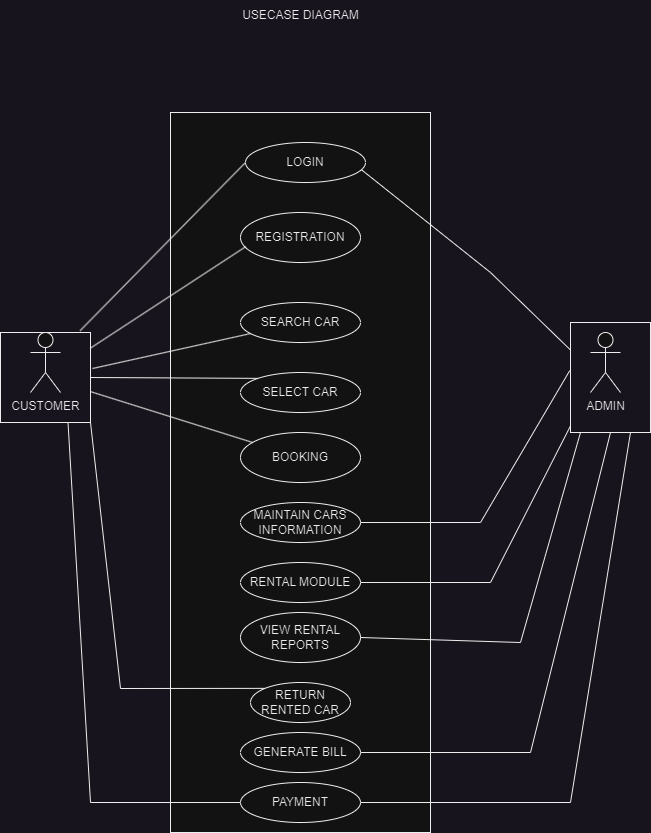

The diagram above was exported from draw.io. Its source (the exported page's mxGraphModel, read from the mxfile embedded in the PNG):
<mxGraphModel dx="1050" dy="1673" grid="1" gridSize="10" guides="1" tooltips="1" connect="1" arrows="1" fold="1" page="1" pageScale="1" pageWidth="850" pageHeight="1100" math="0" shadow="0">
  <root>
    <mxCell id="0" />
    <mxCell id="1" parent="0" />
    <mxCell id="EBETNOYt2fNukSq7X8EE-1" value="" style="rounded=0;whiteSpace=wrap;html=1;" vertex="1" parent="1">
      <mxGeometry x="290" y="-10" width="260" height="720" as="geometry" />
    </mxCell>
    <mxCell id="EBETNOYt2fNukSq7X8EE-2" value="USECASE DIAGRAM&lt;br&gt;" style="text;html=1;align=center;verticalAlign=middle;resizable=0;points=[];autosize=1;strokeColor=none;fillColor=none;" vertex="1" parent="1">
      <mxGeometry x="350" y="-122" width="140" height="30" as="geometry" />
    </mxCell>
    <mxCell id="EBETNOYt2fNukSq7X8EE-3" value="LOGIN" style="ellipse;whiteSpace=wrap;html=1;" vertex="1" parent="1">
      <mxGeometry x="365" y="20" width="120" height="40" as="geometry" />
    </mxCell>
    <mxCell id="EBETNOYt2fNukSq7X8EE-4" value="REGISTRATION&lt;br&gt;" style="ellipse;whiteSpace=wrap;html=1;" vertex="1" parent="1">
      <mxGeometry x="360" y="90" width="120" height="50" as="geometry" />
    </mxCell>
    <mxCell id="EBETNOYt2fNukSq7X8EE-5" value="SEARCH CAR" style="ellipse;whiteSpace=wrap;html=1;" vertex="1" parent="1">
      <mxGeometry x="360" y="180" width="120" height="40" as="geometry" />
    </mxCell>
    <mxCell id="EBETNOYt2fNukSq7X8EE-6" value="SELECT CAR" style="ellipse;whiteSpace=wrap;html=1;" vertex="1" parent="1">
      <mxGeometry x="360" y="250" width="120" height="40" as="geometry" />
    </mxCell>
    <mxCell id="EBETNOYt2fNukSq7X8EE-8" value="BOOKING" style="ellipse;whiteSpace=wrap;html=1;" vertex="1" parent="1">
      <mxGeometry x="360" y="310" width="120" height="50" as="geometry" />
    </mxCell>
    <mxCell id="EBETNOYt2fNukSq7X8EE-9" value="MAINTAIN CARS INFORMATION" style="ellipse;whiteSpace=wrap;html=1;" vertex="1" parent="1">
      <mxGeometry x="360" y="380" width="120" height="40" as="geometry" />
    </mxCell>
    <mxCell id="EBETNOYt2fNukSq7X8EE-10" value="RENTAL MODULE" style="ellipse;whiteSpace=wrap;html=1;" vertex="1" parent="1">
      <mxGeometry x="360" y="440" width="120" height="40" as="geometry" />
    </mxCell>
    <mxCell id="EBETNOYt2fNukSq7X8EE-11" value="PAYMENT" style="ellipse;whiteSpace=wrap;html=1;" vertex="1" parent="1">
      <mxGeometry x="360" y="660" width="120" height="40" as="geometry" />
    </mxCell>
    <mxCell id="EBETNOYt2fNukSq7X8EE-13" value="VIEW RENTAL REPORTS" style="ellipse;whiteSpace=wrap;html=1;" vertex="1" parent="1">
      <mxGeometry x="360" y="490" width="120" height="50" as="geometry" />
    </mxCell>
    <mxCell id="EBETNOYt2fNukSq7X8EE-14" value="GENERATE BILL" style="ellipse;whiteSpace=wrap;html=1;" vertex="1" parent="1">
      <mxGeometry x="360" y="610" width="120" height="40" as="geometry" />
    </mxCell>
    <mxCell id="EBETNOYt2fNukSq7X8EE-16" value="CUSTOMER" style="shape=umlActor;verticalLabelPosition=bottom;verticalAlign=top;html=1;outlineConnect=0;" vertex="1" parent="1">
      <mxGeometry x="150" y="210" width="30" height="60" as="geometry" />
    </mxCell>
    <mxCell id="EBETNOYt2fNukSq7X8EE-17" value="ADMIN" style="shape=umlActor;verticalLabelPosition=bottom;verticalAlign=top;html=1;outlineConnect=0;" vertex="1" parent="1">
      <mxGeometry x="710" y="210" width="30" height="60" as="geometry" />
    </mxCell>
    <mxCell id="EBETNOYt2fNukSq7X8EE-21" value="" style="endArrow=none;html=1;rounded=0;entryX=0;entryY=0.5;entryDx=0;entryDy=0;exitX=0.884;exitY=-0.02;exitDx=0;exitDy=0;exitPerimeter=0;" edge="1" parent="1" source="EBETNOYt2fNukSq7X8EE-37" target="EBETNOYt2fNukSq7X8EE-3">
      <mxGeometry width="50" height="50" relative="1" as="geometry">
        <mxPoint x="570" y="210" as="sourcePoint" />
        <mxPoint x="620" y="160" as="targetPoint" />
      </mxGeometry>
    </mxCell>
    <mxCell id="EBETNOYt2fNukSq7X8EE-22" value="" style="endArrow=none;html=1;rounded=0;entryX=0.043;entryY=0.684;entryDx=0;entryDy=0;entryPerimeter=0;" edge="1" parent="1" source="EBETNOYt2fNukSq7X8EE-37" target="EBETNOYt2fNukSq7X8EE-4">
      <mxGeometry width="50" height="50" relative="1" as="geometry">
        <mxPoint x="190" y="235" as="sourcePoint" />
        <mxPoint x="375" y="50" as="targetPoint" />
      </mxGeometry>
    </mxCell>
    <mxCell id="EBETNOYt2fNukSq7X8EE-23" value="" style="endArrow=none;html=1;rounded=0;" edge="1" parent="1" target="EBETNOYt2fNukSq7X8EE-5">
      <mxGeometry width="50" height="50" relative="1" as="geometry">
        <mxPoint x="212" y="246" as="sourcePoint" />
        <mxPoint x="385" y="60" as="targetPoint" />
      </mxGeometry>
    </mxCell>
    <mxCell id="EBETNOYt2fNukSq7X8EE-24" value="" style="endArrow=none;html=1;rounded=0;entryX=0;entryY=0;entryDx=0;entryDy=0;" edge="1" parent="1" target="EBETNOYt2fNukSq7X8EE-6">
      <mxGeometry width="50" height="50" relative="1" as="geometry">
        <mxPoint x="210" y="255" as="sourcePoint" />
        <mxPoint x="395" y="70" as="targetPoint" />
      </mxGeometry>
    </mxCell>
    <mxCell id="EBETNOYt2fNukSq7X8EE-26" value="" style="endArrow=none;html=1;rounded=0;entryX=-0.01;entryY=0.438;entryDx=0;entryDy=0;entryPerimeter=0;" edge="1" parent="1" source="EBETNOYt2fNukSq7X8EE-9" target="EBETNOYt2fNukSq7X8EE-40">
      <mxGeometry width="50" height="50" relative="1" as="geometry">
        <mxPoint x="570" y="430" as="sourcePoint" />
        <mxPoint x="680" y="260" as="targetPoint" />
        <Array as="points">
          <mxPoint x="600" y="400" />
        </Array>
      </mxGeometry>
    </mxCell>
    <mxCell id="EBETNOYt2fNukSq7X8EE-27" value="" style="endArrow=none;html=1;rounded=0;exitX=1;exitY=0.5;exitDx=0;exitDy=0;entryX=0;entryY=0.94;entryDx=0;entryDy=0;entryPerimeter=0;" edge="1" parent="1" source="EBETNOYt2fNukSq7X8EE-10" target="EBETNOYt2fNukSq7X8EE-40">
      <mxGeometry width="50" height="50" relative="1" as="geometry">
        <mxPoint x="457" y="432" as="sourcePoint" />
        <mxPoint x="680" y="310" as="targetPoint" />
        <Array as="points">
          <mxPoint x="610" y="460" />
        </Array>
      </mxGeometry>
    </mxCell>
    <mxCell id="EBETNOYt2fNukSq7X8EE-28" value="" style="endArrow=none;html=1;rounded=0;exitX=1;exitY=0.5;exitDx=0;exitDy=0;" edge="1" parent="1" source="EBETNOYt2fNukSq7X8EE-13">
      <mxGeometry width="50" height="50" relative="1" as="geometry">
        <mxPoint x="467" y="442" as="sourcePoint" />
        <mxPoint x="700" y="310" as="targetPoint" />
        <Array as="points">
          <mxPoint x="640" y="520" />
        </Array>
      </mxGeometry>
    </mxCell>
    <mxCell id="EBETNOYt2fNukSq7X8EE-29" value="" style="endArrow=none;html=1;rounded=0;exitX=1;exitY=0.5;exitDx=0;exitDy=0;entryX=0.5;entryY=1;entryDx=0;entryDy=0;" edge="1" parent="1" source="EBETNOYt2fNukSq7X8EE-14" target="EBETNOYt2fNukSq7X8EE-40">
      <mxGeometry width="50" height="50" relative="1" as="geometry">
        <mxPoint x="477" y="452" as="sourcePoint" />
        <mxPoint x="720" y="320" as="targetPoint" />
        <Array as="points">
          <mxPoint x="650" y="630" />
        </Array>
      </mxGeometry>
    </mxCell>
    <mxCell id="EBETNOYt2fNukSq7X8EE-30" value="" style="endArrow=none;html=1;rounded=0;entryX=0.75;entryY=1;entryDx=0;entryDy=0;" edge="1" parent="1" target="EBETNOYt2fNukSq7X8EE-40">
      <mxGeometry width="50" height="50" relative="1" as="geometry">
        <mxPoint x="480" y="680" as="sourcePoint" />
        <mxPoint x="750" y="320" as="targetPoint" />
        <Array as="points">
          <mxPoint x="690" y="680" />
        </Array>
      </mxGeometry>
    </mxCell>
    <mxCell id="EBETNOYt2fNukSq7X8EE-31" value="" style="endArrow=none;html=1;rounded=0;" edge="1" parent="1" source="EBETNOYt2fNukSq7X8EE-37" target="EBETNOYt2fNukSq7X8EE-8">
      <mxGeometry width="50" height="50" relative="1" as="geometry">
        <mxPoint x="220" y="265" as="sourcePoint" />
        <mxPoint x="388" y="266" as="targetPoint" />
      </mxGeometry>
    </mxCell>
    <mxCell id="EBETNOYt2fNukSq7X8EE-32" value="" style="endArrow=none;html=1;rounded=0;exitX=0.968;exitY=0.685;exitDx=0;exitDy=0;exitPerimeter=0;entryX=0;entryY=0.25;entryDx=0;entryDy=0;" edge="1" parent="1" source="EBETNOYt2fNukSq7X8EE-3" target="EBETNOYt2fNukSq7X8EE-40">
      <mxGeometry width="50" height="50" relative="1" as="geometry">
        <mxPoint x="570" y="330" as="sourcePoint" />
        <mxPoint x="670" y="190" as="targetPoint" />
        <Array as="points">
          <mxPoint x="610" y="150" />
        </Array>
      </mxGeometry>
    </mxCell>
    <mxCell id="EBETNOYt2fNukSq7X8EE-33" value="" style="endArrow=none;html=1;rounded=0;entryX=0;entryY=0.5;entryDx=0;entryDy=0;exitX=0.75;exitY=1;exitDx=0;exitDy=0;" edge="1" parent="1" source="EBETNOYt2fNukSq7X8EE-37" target="EBETNOYt2fNukSq7X8EE-11">
      <mxGeometry width="50" height="50" relative="1" as="geometry">
        <mxPoint x="190" y="310" as="sourcePoint" />
        <mxPoint x="210" y="620" as="targetPoint" />
        <Array as="points">
          <mxPoint x="210" y="680" />
        </Array>
      </mxGeometry>
    </mxCell>
    <mxCell id="EBETNOYt2fNukSq7X8EE-37" value="" style="whiteSpace=wrap;html=1;aspect=fixed;fillColor=none;" vertex="1" parent="1">
      <mxGeometry x="120" y="210" width="90" height="90" as="geometry" />
    </mxCell>
    <mxCell id="EBETNOYt2fNukSq7X8EE-40" value="" style="rounded=0;whiteSpace=wrap;html=1;fillColor=none;" vertex="1" parent="1">
      <mxGeometry x="690" y="200" width="80" height="110" as="geometry" />
    </mxCell>
    <mxCell id="EBETNOYt2fNukSq7X8EE-42" value="RETURN RENTED CAR" style="ellipse;whiteSpace=wrap;html=1;align=center;" vertex="1" parent="1">
      <mxGeometry x="370" y="560" width="100" height="40" as="geometry" />
    </mxCell>
    <mxCell id="EBETNOYt2fNukSq7X8EE-43" value="" style="endArrow=none;html=1;rounded=0;exitX=1;exitY=1;exitDx=0;exitDy=0;entryX=0;entryY=0;entryDx=0;entryDy=0;" edge="1" parent="1" source="EBETNOYt2fNukSq7X8EE-37" target="EBETNOYt2fNukSq7X8EE-42">
      <mxGeometry width="50" height="50" relative="1" as="geometry">
        <mxPoint x="310" y="500" as="sourcePoint" />
        <mxPoint x="360" y="450" as="targetPoint" />
        <Array as="points">
          <mxPoint x="240" y="566" />
        </Array>
      </mxGeometry>
    </mxCell>
  </root>
</mxGraphModel>